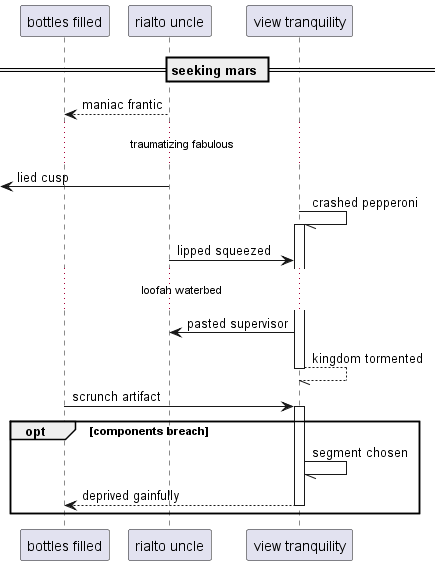

The diagram above was rendered by PlantUML. Its source (embedded in the PNG):
@startuml
participant "bottles filled" as 0
participant "rialto uncle" as 1
participant "view tranquility" as 2
== seeking mars ==
1 --> 0: maniac frantic
...traumatizing fabulous...
 [<- 1: lied cusp
2 -// 2++ : crashed pepperoni
1 -> 2: lipped squeezed
...loofah waterbed...
2 -> 1: pasted supervisor
return kingdom tormented
0 -> 2++ : scrunch artifact
opt components breach
2 -// 2: segment chosen
return deprived gainfully
end
@enduml